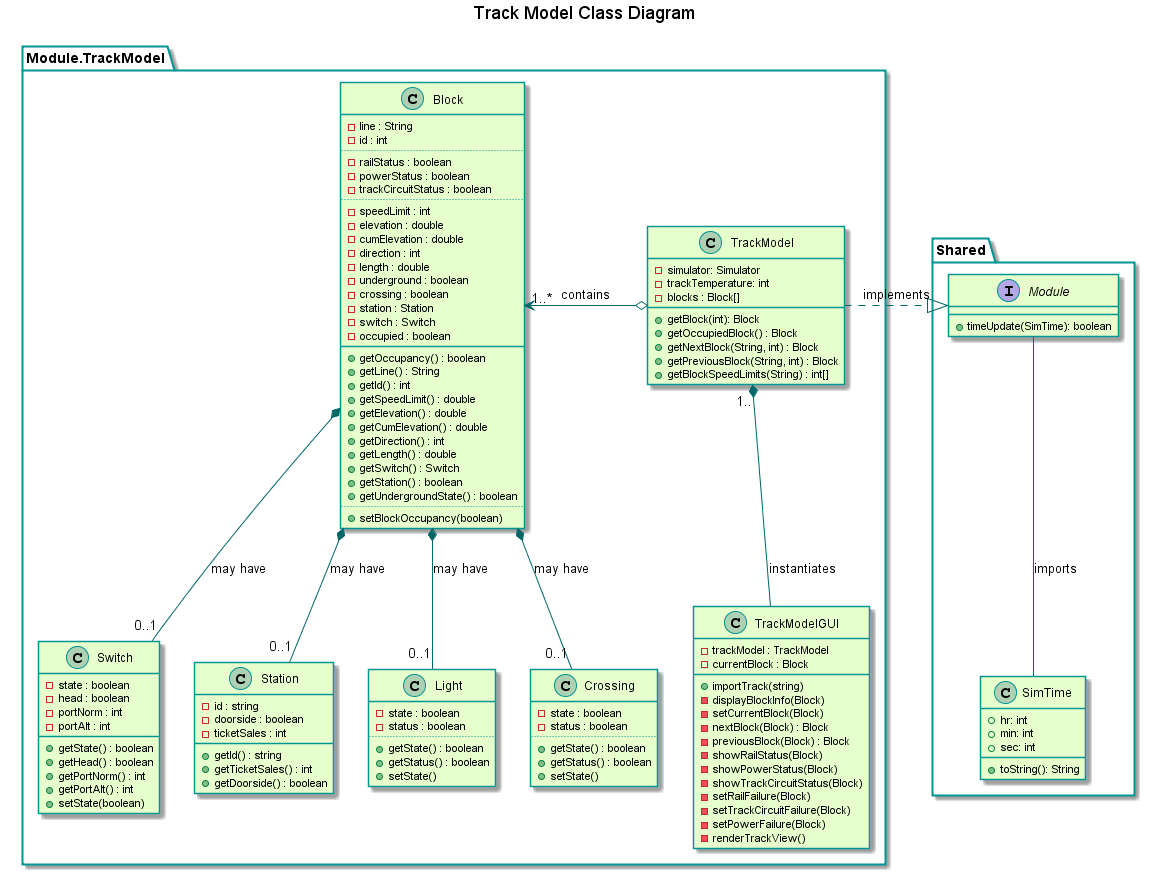

The diagram above was rendered by PlantUML. Its source (embedded in the PNG):
@startuml

title Track Model Class Diagram
'skinparam backgroundColor transparent'
skinparam classBackgroundColor #e6ffcc
skinparam classBorderColor 	#049595
skinparam packageBorderColor  #049595
skinparam arrowColor #006666

package "Shared"{
    interface Module{
        +timeUpdate(SimTime): boolean
    }

    class SimTime{
        +hr: int
        +min: int
        +sec: int
        +toString(): String
    }
}

package Module.TrackModel{
    class TrackModel {
        -simulator: Simulator
        -trackTemperature: int
        -blocks : Block[]
        +getBlock(int): Block
        +getOccupiedBlock() : Block
        +getNextBlock(String, int) : Block
        +getPreviousBlock(String, int) : Block
        +getBlockSpeedLimits(String) : int[]
    }

    class Block {
        -line : String
        -id : int
        ..
        -railStatus : boolean
        -powerStatus : boolean
        -trackCircuitStatus : boolean
        ..
        -speedLimit : int
        -elevation : double
        -cumElevation : double
        -direction : int
        -length : double
        -underground : boolean
        -crossing : boolean
        -station : Station
        -switch : Switch
        -occupied : boolean
        __
        +getOccupancy() : boolean
        +getLine() : String
        +getId() : int
        +getSpeedLimit() : double
        +getElevation() : double
        +getCumElevation() : double
        +getDirection() : int
        +getLength() : double
        +getSwitch() : Switch
        +getStation() : boolean
        +getUndergroundState() : boolean
        ..
        +setBlockOccupancy(boolean)
    }

    class Switch{
        -state : boolean
        -head : boolean
        -portNorm : int
        -portAlt : int
        +getState() : boolean
        +getHead() : boolean
        +getPortNorm() : int 
        +getPortAlt() : int
        +setState(boolean)
    }

    class Station{
        -id : string
        -doorside : boolean
        -ticketSales : int
        +getId() : string
        +getTicketSales() : int
        +getDoorside() : boolean
    }

    class Light{
        -state : boolean
        -status : boolean
        ..
        +getState() : boolean
        +getStatus() : boolean
        +setState()
    }

    class Crossing{
        -state : boolean
        -status : boolean
        ..
        +getState() : boolean
        +getStatus() : boolean
        +setState()
    }

    class TrackModelGUI{
        -trackModel : TrackModel
        -currentBlock : Block
        +importTrack(string)
        -displayBlockInfo(Block)    
        -setCurrentBlock(Block)
        -nextBlock(Block) : Block
        -previousBlock(Block) : Block
        -showRailStatus(Block) 
        -showPowerStatus(Block)
        -showTrackCircuitStatus(Block)
        -setRailFailure(Block)
        -setTrackCircuitFailure(Block)
        -setPowerFailure(Block)
        -renderTrackView()
    }
}

TrackModel .|> Module : implements
TrackModel "1.."*-- TrackModelGUI : instantiates
Block "1..*"<-o TrackModel : contains
'Switch "0..1"---* Block'
Block *--"0..1" Switch : may have
Block *--"0..1" Station : may have
Block *--"0..1" Light : may have
Block *--"0..1" Crossing : may have
Module -- SimTime : imports

@enduml